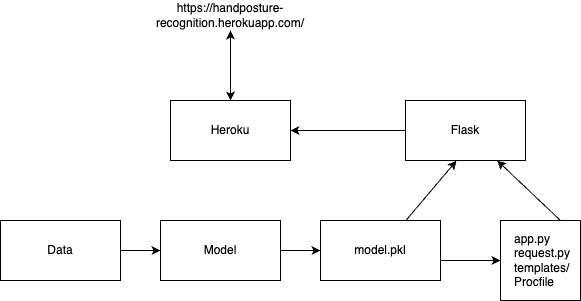

The diagram above was exported from draw.io. Its source (the exported page's mxGraphModel, read from the mxfile embedded in the PNG):
<mxGraphModel dx="695" dy="1068" grid="1" gridSize="10" guides="1" tooltips="1" connect="1" arrows="1" fold="1" page="1" pageScale="1" pageWidth="850" pageHeight="1100" math="0" shadow="0">
  <root>
    <mxCell id="0" />
    <mxCell id="1" parent="0" />
    <mxCell id="Uiy4DSpWDGWjPj8nT7Zp-1" value="Data" style="rounded=0;whiteSpace=wrap;html=1;" vertex="1" parent="1">
      <mxGeometry x="20" y="290" width="120" height="60" as="geometry" />
    </mxCell>
    <mxCell id="Uiy4DSpWDGWjPj8nT7Zp-2" value="Model" style="rounded=0;whiteSpace=wrap;html=1;" vertex="1" parent="1">
      <mxGeometry x="180" y="290" width="120" height="60" as="geometry" />
    </mxCell>
    <mxCell id="Uiy4DSpWDGWjPj8nT7Zp-3" value="Flask" style="rounded=0;whiteSpace=wrap;html=1;" vertex="1" parent="1">
      <mxGeometry x="425" y="170" width="120" height="60" as="geometry" />
    </mxCell>
    <mxCell id="Uiy4DSpWDGWjPj8nT7Zp-4" value="model.pkl" style="rounded=0;whiteSpace=wrap;html=1;" vertex="1" parent="1">
      <mxGeometry x="340" y="290" width="120" height="60" as="geometry" />
    </mxCell>
    <mxCell id="Uiy4DSpWDGWjPj8nT7Zp-5" value="app.py&lt;br&gt;request.py&lt;br&gt;templates/&lt;br&gt;Procfile" style="whiteSpace=wrap;html=1;aspect=fixed;align=left;spacingLeft=12;" vertex="1" parent="1">
      <mxGeometry x="520" y="290" width="80" height="80" as="geometry" />
    </mxCell>
    <mxCell id="Uiy4DSpWDGWjPj8nT7Zp-6" value="" style="endArrow=classic;html=1;rounded=0;exitX=1;exitY=0.5;exitDx=0;exitDy=0;" edge="1" parent="1" source="Uiy4DSpWDGWjPj8nT7Zp-1" target="Uiy4DSpWDGWjPj8nT7Zp-2">
      <mxGeometry width="50" height="50" relative="1" as="geometry">
        <mxPoint x="320" y="250" as="sourcePoint" />
        <mxPoint x="370" y="200" as="targetPoint" />
      </mxGeometry>
    </mxCell>
    <mxCell id="Uiy4DSpWDGWjPj8nT7Zp-7" value="" style="endArrow=classic;html=1;rounded=0;" edge="1" parent="1" source="Uiy4DSpWDGWjPj8nT7Zp-13">
      <mxGeometry width="50" height="50" relative="1" as="geometry">
        <mxPoint x="320" y="250" as="sourcePoint" />
        <mxPoint x="250" y="100" as="targetPoint" />
      </mxGeometry>
    </mxCell>
    <mxCell id="Uiy4DSpWDGWjPj8nT7Zp-8" value="" style="endArrow=classic;html=1;rounded=0;" edge="1" parent="1" source="Uiy4DSpWDGWjPj8nT7Zp-3" target="Uiy4DSpWDGWjPj8nT7Zp-13">
      <mxGeometry width="50" height="50" relative="1" as="geometry">
        <mxPoint x="320" y="250" as="sourcePoint" />
        <mxPoint x="370" y="200" as="targetPoint" />
      </mxGeometry>
    </mxCell>
    <mxCell id="Uiy4DSpWDGWjPj8nT7Zp-9" value="" style="endArrow=classic;html=1;rounded=0;entryX=0.425;entryY=1.003;entryDx=0;entryDy=0;entryPerimeter=0;" edge="1" parent="1" source="Uiy4DSpWDGWjPj8nT7Zp-4" target="Uiy4DSpWDGWjPj8nT7Zp-3">
      <mxGeometry width="50" height="50" relative="1" as="geometry">
        <mxPoint x="340" y="250" as="sourcePoint" />
        <mxPoint x="390" y="200" as="targetPoint" />
      </mxGeometry>
    </mxCell>
    <mxCell id="Uiy4DSpWDGWjPj8nT7Zp-10" value="" style="endArrow=classic;html=1;rounded=0;exitX=0.75;exitY=0;exitDx=0;exitDy=0;" edge="1" parent="1" source="Uiy4DSpWDGWjPj8nT7Zp-5" target="Uiy4DSpWDGWjPj8nT7Zp-3">
      <mxGeometry width="50" height="50" relative="1" as="geometry">
        <mxPoint x="320" y="250" as="sourcePoint" />
        <mxPoint x="370" y="200" as="targetPoint" />
      </mxGeometry>
    </mxCell>
    <mxCell id="Uiy4DSpWDGWjPj8nT7Zp-11" value="" style="endArrow=classic;html=1;rounded=0;" edge="1" parent="1" target="Uiy4DSpWDGWjPj8nT7Zp-5">
      <mxGeometry width="50" height="50" relative="1" as="geometry">
        <mxPoint x="460" y="330" as="sourcePoint" />
        <mxPoint x="370" y="200" as="targetPoint" />
      </mxGeometry>
    </mxCell>
    <mxCell id="Uiy4DSpWDGWjPj8nT7Zp-12" value="" style="endArrow=classic;html=1;rounded=0;entryX=0;entryY=0.5;entryDx=0;entryDy=0;exitX=1;exitY=0.5;exitDx=0;exitDy=0;" edge="1" parent="1" source="Uiy4DSpWDGWjPj8nT7Zp-2" target="Uiy4DSpWDGWjPj8nT7Zp-4">
      <mxGeometry width="50" height="50" relative="1" as="geometry">
        <mxPoint x="320" y="250" as="sourcePoint" />
        <mxPoint x="370" y="200" as="targetPoint" />
      </mxGeometry>
    </mxCell>
    <mxCell id="Uiy4DSpWDGWjPj8nT7Zp-13" value="Heroku" style="rounded=0;whiteSpace=wrap;html=1;" vertex="1" parent="1">
      <mxGeometry x="190" y="170" width="120" height="60" as="geometry" />
    </mxCell>
    <mxCell id="Uiy4DSpWDGWjPj8nT7Zp-15" value="" style="edgeStyle=orthogonalEdgeStyle;rounded=0;orthogonalLoop=1;jettySize=auto;html=1;" edge="1" parent="1" source="Uiy4DSpWDGWjPj8nT7Zp-14" target="Uiy4DSpWDGWjPj8nT7Zp-13">
      <mxGeometry relative="1" as="geometry" />
    </mxCell>
    <mxCell id="Uiy4DSpWDGWjPj8nT7Zp-14" value="https://handposture-recognition.herokuapp.com/" style="text;html=1;strokeColor=none;fillColor=none;align=center;verticalAlign=middle;whiteSpace=wrap;rounded=0;" vertex="1" parent="1">
      <mxGeometry x="220" y="70" width="60" height="30" as="geometry" />
    </mxCell>
  </root>
</mxGraphModel>